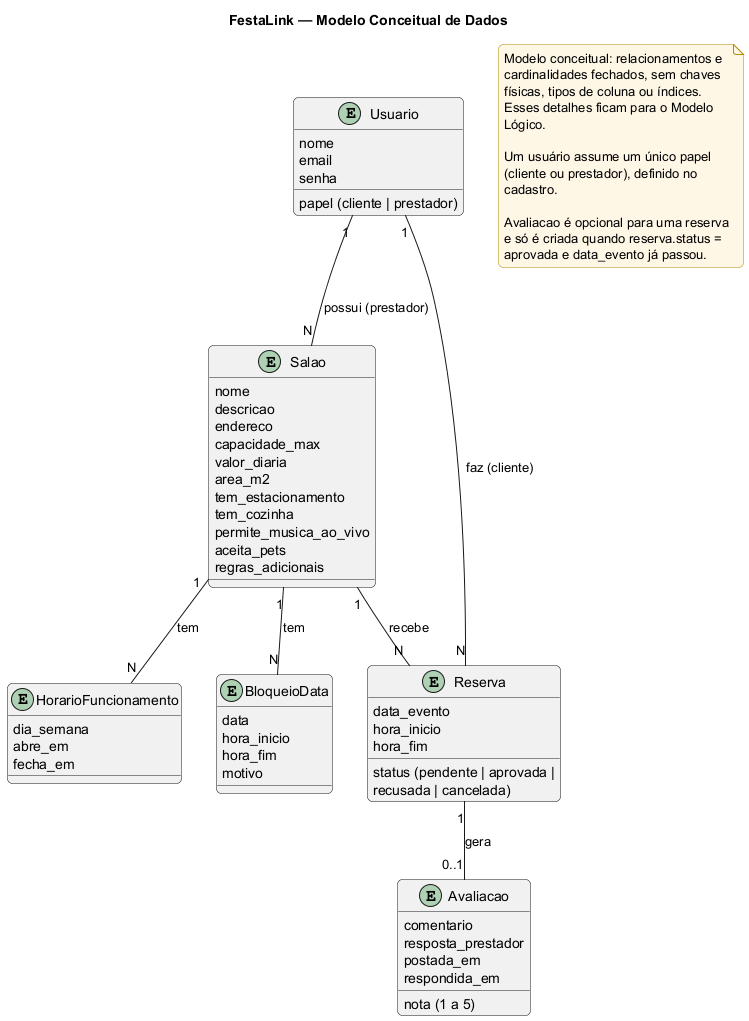

The diagram above was rendered by PlantUML. Its source (embedded in the PNG):
@startuml
title FestaLink — Modelo Conceitual de Dados

skinparam backgroundColor #FFFFFF
skinparam shadowing false
skinparam roundCorner 10
skinparam defaultFontName "Helvetica"
skinparam entity {
  BackgroundColor #F5F7FB
  BorderColor #4B5563
  FontColor #111827
}
skinparam note {
  BackgroundColor #FFF7E6
  BorderColor #B58900
}

entity "Usuario" as usuario {
  nome
  email
  senha
  papel (cliente | prestador)
}

entity "Salao" as salao {
  nome
  descricao
  endereco
  capacidade_max
  valor_diaria
  area_m2
  tem_estacionamento
  tem_cozinha
  permite_musica_ao_vivo
  aceita_pets
  regras_adicionais
}

entity "HorarioFuncionamento" as horario {
  dia_semana
  abre_em
  fecha_em
}

entity "BloqueioData" as bloqueio {
  data
  hora_inicio
  hora_fim
  motivo
}

entity "Reserva" as reserva {
  data_evento
  hora_inicio
  hora_fim
  status (pendente | aprovada |
          recusada | cancelada)
}

entity "Avaliacao" as avaliacao {
  nota (1 a 5)
  comentario
  resposta_prestador
  postada_em
  respondida_em
}

usuario "1" -- "N" salao : possui (prestador)
salao "1" -- "N" horario : tem
salao "1" -- "N" bloqueio : tem
usuario "1" -- "N" reserva : faz (cliente)
salao "1" -- "N" reserva : recebe
reserva "1" -- "0..1" avaliacao : gera

note as N1
  Modelo conceitual: relacionamentos e
  cardinalidades fechados, sem chaves
  físicas, tipos de coluna ou índices.
  Esses detalhes ficam para o Modelo
  Lógico.

  Um usuário assume um único papel
  (cliente ou prestador), definido no
  cadastro.

  Avaliacao é opcional para uma reserva
  e só é criada quando reserva.status =
  aprovada e data_evento já passou.
end note

@enduml